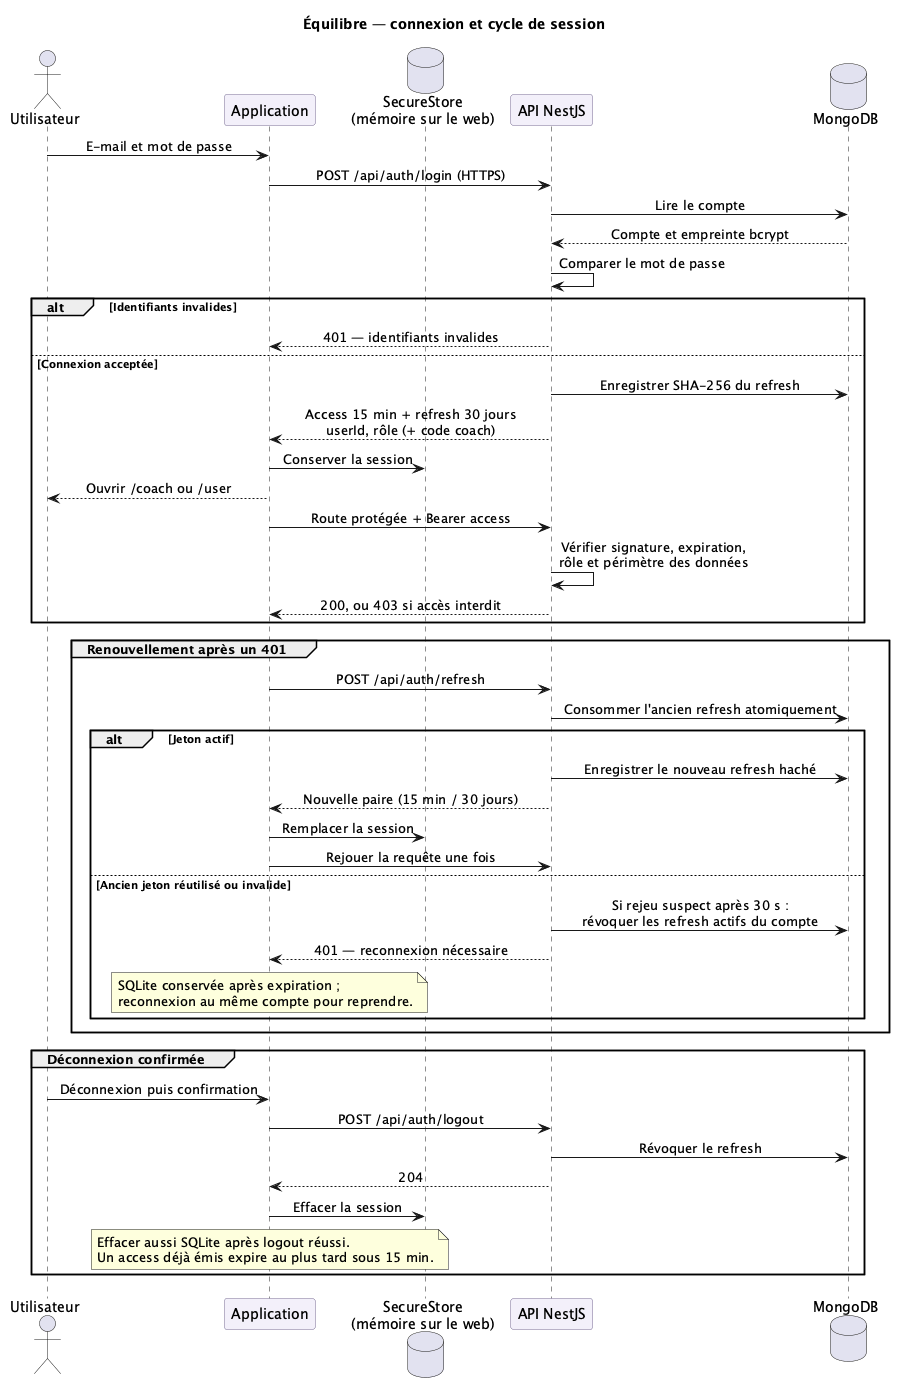

The diagram above was rendered by PlantUML. Its source (embedded in the PNG):
@startuml
title Équilibre — connexion et cycle de session
skinparam backgroundColor white
skinparam sequenceMessageAlign center
skinparam ParticipantBackgroundColor #F3F0FA
skinparam ParticipantBorderColor #776A92
actor Utilisateur
participant "Application" as Mobile
database "SecureStore\n(mémoire sur le web)" as Local
participant "API NestJS" as API
database MongoDB

Utilisateur -> Mobile : E-mail et mot de passe
Mobile -> API : POST /api/auth/login (HTTPS)
API -> MongoDB : Lire le compte
MongoDB --> API : Compte et empreinte bcrypt
API -> API : Comparer le mot de passe
alt Identifiants invalides
  API --> Mobile : 401 — identifiants invalides
else Connexion acceptée
  API -> MongoDB : Enregistrer SHA-256 du refresh
  API --> Mobile : Access 15 min + refresh 30 jours\nuserId, rôle (+ code coach)
  Mobile -> Local : Conserver la session
  Mobile --> Utilisateur : Ouvrir /coach ou /user
  Mobile -> API : Route protégée + Bearer access
  API -> API : Vérifier signature, expiration,\nrôle et périmètre des données
  API --> Mobile : 200, ou 403 si accès interdit
end

group Renouvellement après un 401
  Mobile -> API : POST /api/auth/refresh
  API -> MongoDB : Consommer l'ancien refresh atomiquement
  alt Jeton actif
    API -> MongoDB : Enregistrer le nouveau refresh haché
    API --> Mobile : Nouvelle paire (15 min / 30 jours)
    Mobile -> Local : Remplacer la session
    Mobile -> API : Rejouer la requête une fois
  else Ancien jeton réutilisé ou invalide
    API -> MongoDB : Si rejeu suspect après 30 s :\nrévoquer les refresh actifs du compte
    API --> Mobile : 401 — reconnexion nécessaire
    note over Mobile : SQLite conservée après expiration ;\nreconnexion au même compte pour reprendre.
  end
end

group Déconnexion confirmée
  Utilisateur -> Mobile : Déconnexion puis confirmation
  Mobile -> API : POST /api/auth/logout
  API -> MongoDB : Révoquer le refresh
  API --> Mobile : 204
  Mobile -> Local : Effacer la session
  note over Mobile : Effacer aussi SQLite après logout réussi.\nUn access déjà émis expire au plus tard sous 15 min.
end
@enduml